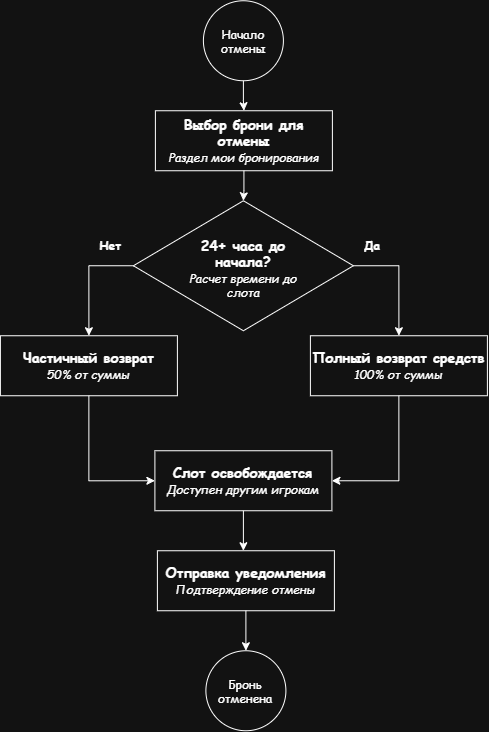

The diagram above was exported from draw.io. Its source (the exported page's mxGraphModel, read from the mxfile embedded in the PNG):
<mxGraphModel dx="673" dy="771" grid="1" gridSize="10" guides="1" tooltips="1" connect="1" arrows="1" fold="1" page="1" pageScale="1" pageWidth="850" pageHeight="1100" math="0" shadow="0">
  <root>
    <mxCell id="0" />
    <mxCell id="1" parent="0" />
    <mxCell id="ayCftEJfbBCBA5AoU7QS-1" edge="1" parent="1" source="ayCftEJfbBCBA5AoU7QS-2" style="edgeStyle=orthogonalEdgeStyle;rounded=0;orthogonalLoop=1;jettySize=auto;html=1;fontFamily=Comic Sans MS;fontColor=light-dark(#000000,#FFFFFF);" target="ayCftEJfbBCBA5AoU7QS-4" value="">
      <mxGeometry relative="1" as="geometry" />
    </mxCell>
    <mxCell id="ayCftEJfbBCBA5AoU7QS-2" parent="1" style="ellipse;whiteSpace=wrap;html=1;shapeInside=1;aspect=fixed;fillColor=none;strokeColor=default;fontFamily=Comic Sans MS;fontColor=light-dark(#000000,#FFFFFF);labelBorderColor=none;" value="Начало отмены" vertex="1">
      <mxGeometry height="80" width="80" x="383" y="70" as="geometry" />
    </mxCell>
    <mxCell id="ayCftEJfbBCBA5AoU7QS-28" edge="1" parent="1" source="ayCftEJfbBCBA5AoU7QS-4" style="edgeStyle=orthogonalEdgeStyle;rounded=0;orthogonalLoop=1;jettySize=auto;html=1;fontFamily=Comic Sans MS;fontColor=light-dark(#000000,#FFFFFF);" target="ayCftEJfbBCBA5AoU7QS-27" value="">
      <mxGeometry relative="1" as="geometry" />
    </mxCell>
    <mxCell id="ayCftEJfbBCBA5AoU7QS-4" parent="1" style="rounded=0;whiteSpace=wrap;html=1;fillColor=none;strokeColor=default;fontColor=light-dark(#000000,#FFFFFF);fontFamily=Comic Sans MS;" value="&lt;font style=&quot;font-size: 14px;&quot;&gt;&lt;b&gt;Выбор брони для &lt;/b&gt;&lt;b&gt;отмены&lt;/b&gt;&lt;/font&gt;&lt;div&gt;&lt;font&gt;&lt;i style=&quot;&quot;&gt;Раздел мои бронирования&lt;/i&gt;&lt;/font&gt;&lt;/div&gt;" vertex="1">
      <mxGeometry height="60" width="177" x="335" y="180" as="geometry" />
    </mxCell>
    <mxCell id="ayCftEJfbBCBA5AoU7QS-16" parent="1" style="ellipse;whiteSpace=wrap;html=1;shapeInside=1;aspect=fixed;fillColor=none;strokeColor=default;fontFamily=Comic Sans MS;fontColor=light-dark(#000000,#FFFFFF);" value="Бронь отменена" vertex="1">
      <mxGeometry height="80" width="80" x="385.5" y="720" as="geometry" />
    </mxCell>
    <mxCell id="ayCftEJfbBCBA5AoU7QS-35" edge="1" parent="1" source="ayCftEJfbBCBA5AoU7QS-23" style="edgeStyle=orthogonalEdgeStyle;rounded=0;orthogonalLoop=1;jettySize=auto;html=1;entryX=0;entryY=0.5;entryDx=0;entryDy=0;fontFamily=Comic Sans MS;fontColor=light-dark(#000000,#FFFFFF);" target="ayCftEJfbBCBA5AoU7QS-34">
      <mxGeometry relative="1" as="geometry" />
    </mxCell>
    <mxCell id="ayCftEJfbBCBA5AoU7QS-23" parent="1" style="whiteSpace=wrap;html=1;fillColor=none;strokeColor=default;fontColor=light-dark(#000000,#FFFFFF);fontFamily=Comic Sans MS;" value="&lt;span style=&quot;font-size: 14px;&quot;&gt;&lt;b&gt;Частичный возврат&lt;/b&gt;&lt;/span&gt;&lt;br&gt;&lt;div&gt;&lt;font style=&quot;&quot;&gt;&lt;i&gt;50% от суммы&lt;/i&gt;&lt;/font&gt;&lt;/div&gt;" vertex="1">
      <mxGeometry height="60" width="177" x="180" y="405" as="geometry" />
    </mxCell>
    <mxCell id="ayCftEJfbBCBA5AoU7QS-30" edge="1" parent="1" source="ayCftEJfbBCBA5AoU7QS-27" style="edgeStyle=orthogonalEdgeStyle;rounded=0;orthogonalLoop=1;jettySize=auto;html=1;entryX=0.5;entryY=0;entryDx=0;entryDy=0;exitX=0;exitY=0.5;exitDx=0;exitDy=0;fontFamily=Comic Sans MS;fontColor=light-dark(#000000,#FFFFFF);" target="ayCftEJfbBCBA5AoU7QS-23">
      <mxGeometry relative="1" as="geometry" />
    </mxCell>
    <mxCell id="ayCftEJfbBCBA5AoU7QS-31" edge="1" parent="1" source="ayCftEJfbBCBA5AoU7QS-27" style="edgeStyle=orthogonalEdgeStyle;rounded=0;orthogonalLoop=1;jettySize=auto;html=1;entryX=0.5;entryY=0;entryDx=0;entryDy=0;exitX=1;exitY=0.5;exitDx=0;exitDy=0;fontFamily=Comic Sans MS;fontColor=light-dark(#000000,#FFFFFF);" target="ayCftEJfbBCBA5AoU7QS-29">
      <mxGeometry relative="1" as="geometry" />
    </mxCell>
    <mxCell id="ayCftEJfbBCBA5AoU7QS-27" parent="1" style="rhombus;whiteSpace=wrap;html=1;shapeInside=1;fillColor=none;strokeColor=default;fontFamily=Comic Sans MS;fontColor=light-dark(#000000,#FFFFFF);" value="&lt;font style=&quot;font-size: 14px;&quot;&gt;&lt;b&gt;24+ часа до начала?&lt;/b&gt;&lt;/font&gt;&lt;div&gt;&lt;i&gt;Расчет времени до слота&lt;/i&gt;&lt;/div&gt;" vertex="1">
      <mxGeometry height="130" width="220" x="313" y="270" as="geometry" />
    </mxCell>
    <mxCell id="ayCftEJfbBCBA5AoU7QS-36" edge="1" parent="1" source="ayCftEJfbBCBA5AoU7QS-29" style="edgeStyle=orthogonalEdgeStyle;rounded=0;orthogonalLoop=1;jettySize=auto;html=1;entryX=1;entryY=0.5;entryDx=0;entryDy=0;fontFamily=Comic Sans MS;fontColor=light-dark(#000000,#FFFFFF);" target="ayCftEJfbBCBA5AoU7QS-34">
      <mxGeometry relative="1" as="geometry" />
    </mxCell>
    <mxCell id="ayCftEJfbBCBA5AoU7QS-29" parent="1" style="whiteSpace=wrap;html=1;fillColor=none;strokeColor=default;fontColor=light-dark(#000000,#FFFFFF);fontFamily=Comic Sans MS;" value="&lt;span style=&quot;&quot;&gt;&lt;font style=&quot;font-size: 14px;&quot;&gt;&lt;b&gt;Полный возврат средств&lt;/b&gt;&lt;/font&gt;&lt;br&gt;&lt;/span&gt;&lt;div&gt;&lt;span style=&quot;&quot;&gt;&lt;font&gt;&lt;i style=&quot;&quot;&gt;100% от суммы&lt;/i&gt;&lt;/font&gt;&lt;/span&gt;&lt;/div&gt;" vertex="1">
      <mxGeometry height="60" width="177" x="490" y="405" as="geometry" />
    </mxCell>
    <mxCell id="ayCftEJfbBCBA5AoU7QS-32" parent="1" style="text;html=1;whiteSpace=wrap;strokeColor=none;fillColor=none;align=center;verticalAlign=middle;rounded=0;fontFamily=Comic Sans MS;fontColor=light-dark(#000000,#FFFFFF);" value="&lt;b&gt;Да&lt;/b&gt;" vertex="1">
      <mxGeometry height="30" width="60" x="522" y="300" as="geometry" />
    </mxCell>
    <mxCell id="ayCftEJfbBCBA5AoU7QS-33" parent="1" style="text;html=1;whiteSpace=wrap;strokeColor=none;fillColor=none;align=center;verticalAlign=middle;rounded=0;fontFamily=Comic Sans MS;fontColor=light-dark(#000000,#FFFFFF);" value="&lt;b&gt;Нет&lt;/b&gt;" vertex="1">
      <mxGeometry height="30" width="60" x="260" y="300" as="geometry" />
    </mxCell>
    <mxCell id="ayCftEJfbBCBA5AoU7QS-37" edge="1" parent="1" source="ayCftEJfbBCBA5AoU7QS-34" style="edgeStyle=orthogonalEdgeStyle;rounded=0;orthogonalLoop=1;jettySize=auto;html=1;exitX=0.5;exitY=1;exitDx=0;exitDy=0;fontFamily=Comic Sans MS;fontColor=light-dark(#000000,#FFFFFF);">
      <mxGeometry relative="1" as="geometry">
        <mxPoint x="423" y="620" as="targetPoint" />
      </mxGeometry>
    </mxCell>
    <mxCell id="ayCftEJfbBCBA5AoU7QS-34" parent="1" style="rounded=0;whiteSpace=wrap;html=1;fillColor=none;strokeColor=default;fontColor=light-dark(#000000,#FFFFFF);fontFamily=Comic Sans MS;" value="&lt;span style=&quot;&quot;&gt;&lt;font style=&quot;font-size: 14px;&quot;&gt;&lt;b&gt;Слот освобождается&lt;/b&gt;&lt;/font&gt;&lt;br&gt;&lt;i&gt;Доступен другим игрокам&lt;/i&gt;&lt;/span&gt;" vertex="1">
      <mxGeometry height="60" width="177" x="334.5" y="520" as="geometry" />
    </mxCell>
    <mxCell id="ayCftEJfbBCBA5AoU7QS-39" edge="1" parent="1" source="ayCftEJfbBCBA5AoU7QS-38" style="edgeStyle=orthogonalEdgeStyle;rounded=0;orthogonalLoop=1;jettySize=auto;html=1;fontFamily=Comic Sans MS;fontColor=light-dark(#000000,#FFFFFF);" target="ayCftEJfbBCBA5AoU7QS-16" value="">
      <mxGeometry relative="1" as="geometry" />
    </mxCell>
    <mxCell id="ayCftEJfbBCBA5AoU7QS-38" parent="1" style="whiteSpace=wrap;html=1;fillColor=none;strokeColor=default;fontColor=light-dark(#000000,#FFFFFF);fontFamily=Comic Sans MS;" value="&lt;span style=&quot;&quot;&gt;&lt;span style=&quot;font-size: 14px;&quot;&gt;&lt;b&gt;Отправка уведомления&lt;br&gt;&lt;/b&gt;&lt;/span&gt;&lt;font&gt;&lt;i style=&quot;&quot;&gt;Подтверждение отмены&lt;/i&gt;&lt;/font&gt;&lt;/span&gt;" vertex="1">
      <mxGeometry height="60" width="177" x="337" y="620" as="geometry" />
    </mxCell>
  </root>
</mxGraphModel>